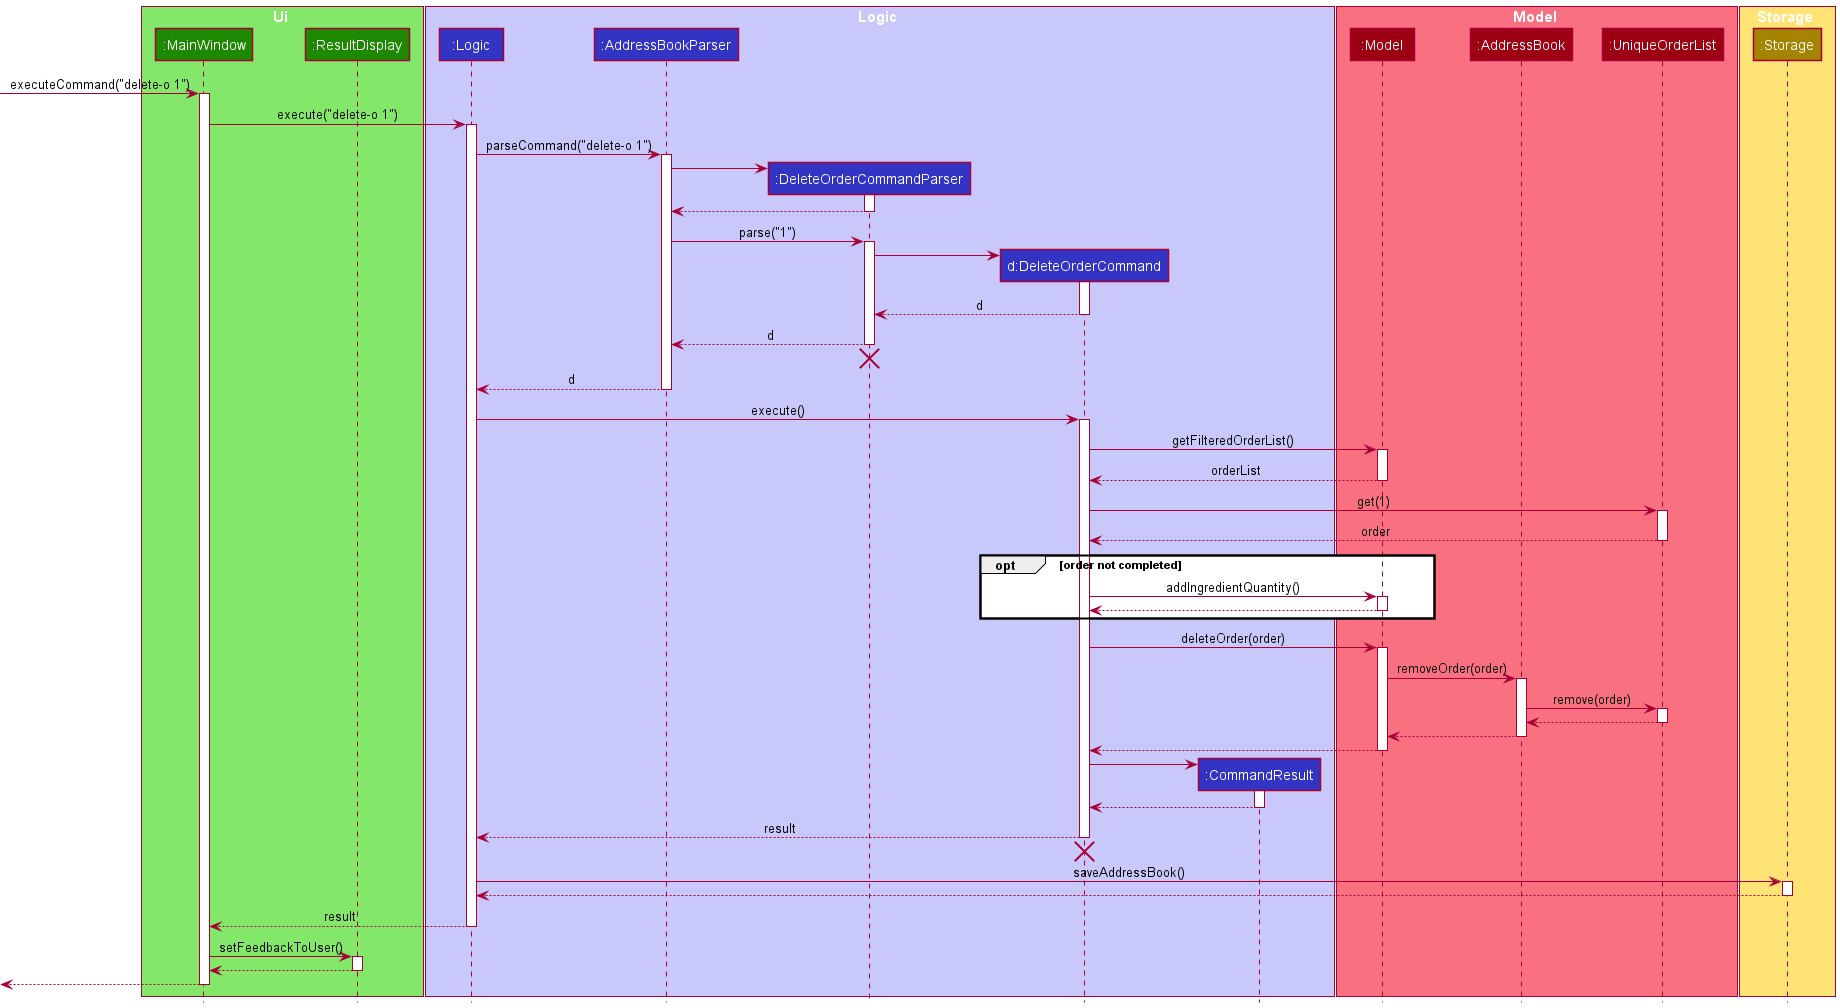

The diagram above was rendered by PlantUML. Its source (embedded in the PNG):
@startuml
!include style.puml

box Ui UI_COLOR_T1
participant ":MainWindow" as MainWindow UI_COLOR
participant ":ResultDisplay" as ResultDisplay UI_COLOR
end box
[-> MainWindow : executeCommand("delete-o 1")
activate MainWindow

box Logic LOGIC_COLOR_T1
participant ":Logic" as Logic LOGIC_COLOR
participant ":AddressBookParser" as AddressBookParser LOGIC_COLOR
participant ":DeleteOrderCommandParser" as DeleteOrderCommandParser LOGIC_COLOR
participant "d:DeleteOrderCommand" as DeleteOrderCommand LOGIC_COLOR
participant ":CommandResult" as CommandResult LOGIC_COLOR
end box

box Model MODEL_COLOR_T1
participant ":Model" as Model MODEL_COLOR
participant ":AddressBook" as AddressBook MODEL_COLOR
participant ":UniqueOrderList" as UniqueOrderList MODEL_COLOR
end box

box Storage STORAGE_COLOR_T1
participant ":Storage" as Storage STORAGE_COLOR
end box

MainWindow -> Logic : execute("delete-o 1")
activate Logic

Logic -> AddressBookParser : parseCommand("delete-o 1")
activate AddressBookParser

create DeleteOrderCommandParser
AddressBookParser -> DeleteOrderCommandParser
activate DeleteOrderCommandParser

DeleteOrderCommandParser --> AddressBookParser
deactivate DeleteOrderCommandParser

AddressBookParser -> DeleteOrderCommandParser : parse("1")
activate DeleteOrderCommandParser

create DeleteOrderCommand
DeleteOrderCommandParser -> DeleteOrderCommand
activate DeleteOrderCommand

DeleteOrderCommand --> DeleteOrderCommandParser : d
deactivate DeleteOrderCommand

DeleteOrderCommandParser --> AddressBookParser : d
deactivate DeleteOrderCommandParser
'Hidden arrow to position the destroy marker below the end of the activation bar.
DeleteOrderCommandParser -[hidden]-> AddressBookParser
destroy DeleteOrderCommandParser

AddressBookParser --> Logic : d
deactivate AddressBookParser

Logic -> DeleteOrderCommand : execute()
activate DeleteOrderCommand

DeleteOrderCommand -> Model : getFilteredOrderList()
activate Model

Model --> DeleteOrderCommand : orderList
deactivate Model

DeleteOrderCommand -> UniqueOrderList : get(1)
activate UniqueOrderList

UniqueOrderList --> DeleteOrderCommand : order
deactivate UniqueOrderList

opt order not completed
    DeleteOrderCommand -> Model : addIngredientQuantity()
    activate Model

    Model --> DeleteOrderCommand
    deactivate Model
end

DeleteOrderCommand -> Model : deleteOrder(order)
activate Model

Model -> AddressBook : removeOrder(order)
activate AddressBook

AddressBook -> UniqueOrderList : remove(order)
activate UniqueOrderList

UniqueOrderList --> AddressBook
deactivate UniqueOrderList

AddressBook --> Model
deactivate AddressBook

Model --> DeleteOrderCommand
deactivate Model

create CommandResult
DeleteOrderCommand -> CommandResult
activate CommandResult

CommandResult --> DeleteOrderCommand
deactivate CommandResult

DeleteOrderCommand --> Logic : result
deactivate DeleteOrderCommand
'Hidden arrow to position the destroy marker below the end of the activation bar.
DeleteOrderCommand -[hidden]-> AddressBookParser
destroy DeleteOrderCommand

Logic -> Storage : saveAddressBook()
activate Storage

Storage --> Logic
deactivate Storage

Logic --> MainWindow : result
deactivate Logic

MainWindow -> ResultDisplay : setFeedbackToUser()
activate ResultDisplay

ResultDisplay --> MainWindow
deactivate ResultDisplay

[<--MainWindow
deactivate MainWindow
@enduml